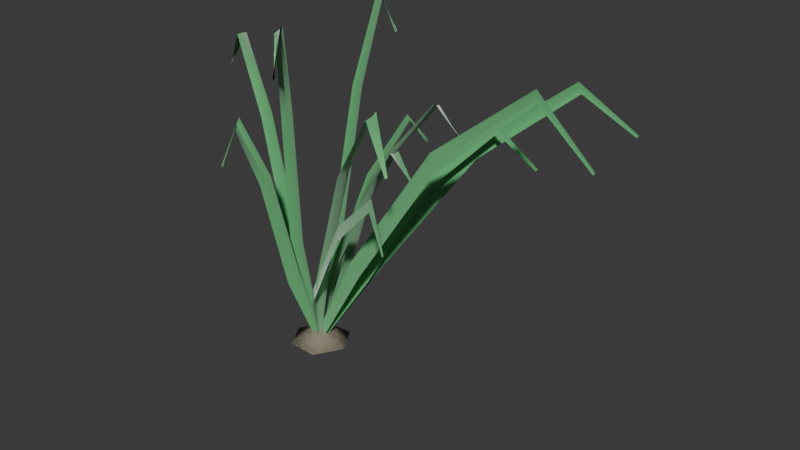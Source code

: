 # Source: aquatic_eelgrass.blend  (saved by Blender 5.2.44; exported with 4.5.12 LTS)
import bpy
from mathutils import Matrix  # noqa: F401  (used for matrix-valued properties, if any)

bpy.ops.wm.read_factory_settings(use_empty=True)
scene = bpy.context.scene
scene.name = 'Scene'

# ---- collections
col_collection = bpy.data.collections.new('Collection'); scene.collection.children.link(col_collection)

# ---- materials (node trees are filled in below, after node groups)
mat_m_eelgrass_root = bpy.data.materials.new('M_Eelgrass_Root')
mat_m_eelgrass_blade = bpy.data.materials.new('M_Eelgrass_Blade')

# ---- material node trees
mat_m_eelgrass_root.use_nodes = True; mat_m_eelgrass_root.node_tree.nodes.clear()
_N = mat_m_eelgrass_root.node_tree.nodes; _L = mat_m_eelgrass_root.node_tree.links
n0 = _N.new('ShaderNodeBsdfPrincipled'); n0.name = 'Principled BSDF'; n0.location = (200, 0)
n0.inputs[0].default_value = (0.28, 0.25, 0.18, 1.0)
n0.inputs[2].default_value = 0.85
n0.inputs[10].default_value = 0.005
n0.inputs[13].default_value = 0.25
n1 = _N.new('ShaderNodeTexNoise'); n1.name = 'Noise Texture'; n1.location = (-400, -150)
n1.width = 160
n1.inputs[2].default_value = 18.0
n1.inputs[3].default_value = 6.0
n1.inputs[4].default_value = 0.75
n2 = _N.new('ShaderNodeBump'); n2.name = 'Bump'; n2.location = (-100, -150)
n2.inputs[0].default_value = 0.35
n2.inputs[1].default_value = 0.15
n3 = _N.new('ShaderNodeOutputMaterial'); n3.name = 'Material Output'; n3.location = (500, 0)
_L.new(n1.outputs[0], n2.inputs[3])
_L.new(n2.outputs[0], n0.inputs[5])
_L.new(n0.outputs[0], n3.inputs[0])
n3.is_active_output = True
mat_m_eelgrass_blade.use_nodes = True; mat_m_eelgrass_blade.node_tree.nodes.clear()
_N = mat_m_eelgrass_blade.node_tree.nodes; _L = mat_m_eelgrass_blade.node_tree.links
n0 = _N.new('ShaderNodeBsdfPrincipled'); n0.name = 'Principled BSDF'; n0.location = (200, 0)
n0.inputs[0].default_value = (0.15, 0.58, 0.22, 1.0)
n0.inputs[2].default_value = 0.25
n0.inputs[8].default_value = 0.65
n0.inputs[9].default_value = (0.0375, 0.2625, 0.015)
n0.inputs[10].default_value = 0.03
n0.inputs[24].default_value = 0.4
n1 = _N.new('ShaderNodeOutputMaterial'); n1.name = 'Material Output'; n1.location = (500, 0)
_L.new(n0.outputs[0], n1.inputs[0])
n1.is_active_output = True

# ---- world
world_world = bpy.data.worlds.new('World'); scene.world = world_world
world_world.use_nodes = True; world_world.node_tree.nodes.clear()
_N = world_world.node_tree.nodes; _L = world_world.node_tree.links
n0 = _N.new('ShaderNodeOutputWorld'); n0.name = 'World Output'; n0.location = (200, 100)
n1 = _N.new('ShaderNodeBackground'); n1.name = 'Background'; n1.location = (-200, 100)
n1.inputs[0].default_value = (0.05088, 0.05088, 0.05088, 1.0)
_L.new(n1.outputs[0], n0.inputs[0])
n0.is_active_output = True
world_world.color = (0.05088, 0.05088, 0.05088)
world_world.sun_shadow_jitter_overblur = 0.0

# ---- meshes
me_flora_eelgrass_mesh = bpy.data.meshes.new('Flora_Eelgrass_Mesh')
me_flora_eelgrass_mesh.from_pydata([(0.0, 0.0, 0.06), (0.0, 0.0, -6.706e-10), (0.063, 0.0, 0.03), (0.03075, 0.05326, 0.03), (-0.02925, 0.05066, 0.03), (-0.057, 6.98e-18, 0.03), (-0.02925, -0.05066, 0.03), (0.03075, -0.05326, 0.03), (-0.00194, 0.007495, 0.03056), (0.0, 0.0, 0.03), (-0.001718, -0.007495, 0.03106), (0.05486, 0.02139, 0.1663), (0.05976, 0.005407, 0.165), (0.05526, -0.0106, 0.1672), (0.1156, 0.0248, 0.3585), (0.1195, 0.01081, 0.3575), (0.116, -0.003183, 0.3594), (0.1779, 0.02729, 0.4682), (0.1793, 0.01622, 0.4675), (0.1787, 0.005405, 0.4703), (0.2176, 0.02231, 0.4116), (0.2191, 0.01983, 0.4125), (0.2212, 0.01805, 0.4139), (-0.005637, -0.003759, 0.03379), (0.0, 0.0, 0.03), (0.006775, -7.616e-05, 0.02621), (0.07787, 0.01789, 0.1979), (0.08976, 0.02663, 0.19), (0.1044, 0.02576, 0.1819), (0.2058, 0.04617, 0.4198), (0.2155, 0.05327, 0.4117), (0.2274, 0.05265, 0.4032), (0.3387, 0.0767, 0.5487), (0.3413, 0.0799, 0.5383), (0.3448, 0.07921, 0.5278), (0.4152, 0.09752, 0.4773), (0.4131, 0.09766, 0.475), (0.4113, 0.09682, 0.4727), (-0.004746, -0.004719, 0.03393), (0.0, 0.0, 0.03), (0.00659, 0.001169, 0.02607), (0.09141, 0.04185, 0.2236), (0.1011, 0.05249, 0.215), (0.115, 0.05411, 0.2058), (0.2665, 0.09641, 0.4748), (0.2741, 0.105, 0.4658), (0.2849, 0.1062, 0.4561), (0.4457, 0.1535, 0.6195), (0.4472, 0.1575, 0.6092), (0.45, 0.1577, 0.5984), (0.5405, 0.1923, 0.5399), (0.5386, 0.1925, 0.5375), (0.537, 0.1916, 0.5351), (-0.002033, 0.007212, 0.02798), (0.0, 0.0, 0.03), (-0.001967, -0.007212, 0.03209), (-0.0017, 0.07545, 0.2363), (0.003361, 0.05991, 0.24), (-0.001578, 0.04436, 0.2439), (0.002664, 0.1333, 0.5164), (0.006721, 0.1198, 0.52), (0.00278, 0.1063, 0.5237), (0.007952, 0.1867, 0.6715), (0.01008, 0.1797, 0.68), (0.008216, 0.1729, 0.6887), (0.0117, 0.217, 0.5987), (0.01232, 0.2197, 0.6), (0.01194, 0.2224, 0.6013), (-0.002146, 0.006987, 0.02739), (0.0, 0.0, 0.03), (-0.001848, -0.006987, 0.03283), (0.002188, 0.06813, 0.1609), (0.007401, 0.05275, 0.165), (0.002722, 0.03765, 0.1706), (0.04666, 0.119, 0.354), (0.0508, 0.1055, 0.3575), (0.04722, 0.09252, 0.3631), (0.0907, 0.1655, 0.4597), (0.0942, 0.1582, 0.4675), (0.09431, 0.1523, 0.4769), (0.1092, 0.1918, 0.4109), (0.1111, 0.1934, 0.4125), (0.1123, 0.1956, 0.4143), (-0.002171, 0.00736, 0.02883), (0.0, 0.0, 0.03), (-0.001795, -0.00736, 0.03169), (0.01589, 0.04756, 0.1889), (0.02102, 0.03164, 0.19), (0.01656, 0.01597, 0.1939), (0.1102, 0.07731, 0.4112), (0.114, 0.06328, 0.4117), (0.1108, 0.0497, 0.4158), (0.2043, 0.1053, 0.5354), (0.2071, 0.09491, 0.5383), (0.2078, 0.08564, 0.5445), (0.2424, 0.1164, 0.4735), (0.2451, 0.116, 0.475), (0.2475, 0.1166, 0.4767), (-0.001857, 0.007499, 0.02924), (0.0, 0.0, 0.03), (-0.001948, -0.007499, 0.02952), (-0.06462, 0.01983, 0.2134), (-0.05988, 0.003826, 0.215), (-0.06478, -0.01217, 0.2139), (-0.1235, 0.02165, 0.4644), (-0.1198, 0.007653, 0.4658), (-0.1237, -0.006344, 0.4649), (-0.1806, 0.02238, 0.6069), (-0.1796, 0.01148, 0.6092), (-0.181, 0.0004237, 0.6082), (-0.2186, 0.0112, 0.5369), (-0.2196, 0.01403, 0.5375), (-0.2212, 0.01634, 0.5385), (-0.002074, 0.007424, 0.03091), (0.0, 0.0, 0.03), (-0.001914, -0.007424, 0.02879), (-0.02095, -0.01444, 0.242), (-0.01581, -0.03027, 0.24), (-0.02066, -0.0462, 0.2381), (0.0002762, -0.04675, 0.5223), (0.004387, -0.06053, 0.52), (0.0005311, -0.07449, 0.5184), (0.02295, -0.08165, 0.6862), (0.02458, -0.0908, 0.68), (0.02232, -0.1003, 0.6746), (0.02598, -0.1139, 0.6007), (0.02604, -0.111, 0.6), (0.02512, -0.1082, 0.5993), (-0.005822, 0.003771, 0.03348), (0.0, 0.0, 0.03), (0.002772, -0.006359, 0.02652), (0.03327, -0.04687, 0.1736), (0.04579, -0.05397, 0.165), (0.05122, -0.06803, 0.1577), (0.1541, -0.1023, 0.3669), (0.1636, -0.1079, 0.3575), (0.168, -0.1195, 0.3499), (0.2792, -0.1594, 0.4782), (0.2814, -0.1619, 0.4675), (0.2814, -0.1676, 0.4579), (0.3376, -0.1988, 0.4148), (0.3359, -0.1979, 0.4125), (0.3337, -0.1979, 0.4104), (-0.00196, 0.007023, 0.03266), (0.0, 0.0, 0.03), (-0.002039, -0.007023, 0.0274), (-0.002518, -0.04468, 0.1949), (0.002409, -0.05995, 0.19), (-0.002662, -0.07521, 0.1853), (0.0008867, -0.1067, 0.4163), (0.004819, -0.1199, 0.4117), (0.0007513, -0.1331, 0.4072), (0.005361, -0.174, 0.5477), (0.007228, -0.1799, 0.5383), (0.005098, -0.1858, 0.5291), (0.008436, -0.2224, 0.4766), (0.008834, -0.2198, 0.475), (0.008233, -0.2173, 0.4734), (-0.001232, 0.007263, 0.03244), (0.0, 0.0, 0.03), (-0.002522, -0.007263, 0.02894), (0.06456, -0.03512, 0.22), (0.06804, -0.05073, 0.215), (0.06222, -0.06639, 0.2137), (0.1696, -0.08793, 0.4706), (0.1721, -0.1015, 0.4658), (0.1674, -0.1152, 0.4647), (0.2776, -0.1435, 0.6161), (0.2761, -0.1522, 0.6092), (0.2726, -0.1621, 0.6054), (0.3358, -0.1861, 0.5394), (0.3335, -0.186, 0.5375), (0.331, -0.1869, 0.5359), (-0.006677, -0.0005986, 0.03391), (0.0, 0.0, 0.03), (0.00583, -0.003311, 0.02609), (0.1115, -0.02929, 0.249), (0.1255, -0.02721, 0.24), (0.1375, -0.03493, 0.2312), (0.3121, -0.05609, 0.5295), (0.323, -0.05442, 0.52), (0.3324, -0.0606, 0.5108), (0.5175, -0.08267, 0.6907), (0.5204, -0.08163, 0.68), (0.5228, -0.08453, 0.6695), (0.6298, -0.1004, 0.6024), (0.6281, -0.09976, 0.6), (0.6262, -0.1001, 0.5976)], [], [(0, 2, 3), (0, 3, 4), (0, 4, 5), (0, 5, 6), (0, 6, 7), (0, 7, 2), (1, 3, 2), (1, 4, 3), (1, 5, 4), (1, 6, 5), (1, 7, 6), (1, 2, 7), (8, 9, 12, 11), (9, 10, 13, 12), (11, 12, 15, 14), (12, 13, 16, 15), (14, 15, 18, 17), (15, 16, 19, 18), (17, 18, 21, 20), (18, 19, 22, 21), (23, 24, 27, 26), (24, 25, 28, 27), (26, 27, 30, 29), (27, 28, 31, 30), (29, 30, 33, 32), (30, 31, 34, 33), (32, 33, 36, 35), (33, 34, 37, 36), (38, 39, 42, 41), (39, 40, 43, 42), (41, 42, 45, 44), (42, 43, 46, 45), (44, 45, 48, 47), (45, 46, 49, 48), (47, 48, 51, 50), (48, 49, 52, 51), (53, 54, 57, 56), (54, 55, 58, 57), (56, 57, 60, 59), (57, 58, 61, 60), (59, 60, 63, 62), (60, 61, 64, 63), (62, 63, 66, 65), (63, 64, 67, 66), (68, 69, 72, 71), (69, 70, 73, 72), (71, 72, 75, 74), (72, 73, 76, 75), (74, 75, 78, 77), (75, 76, 79, 78), (77, 78, 81, 80), (78, 79, 82, 81), (83, 84, 87, 86), (84, 85, 88, 87), (86, 87, 90, 89), (87, 88, 91, 90), (89, 90, 93, 92), (90, 91, 94, 93), (92, 93, 96, 95), (93, 94, 97, 96), (98, 99, 102, 101), (99, 100, 103, 102), (101, 102, 105, 104), (102, 103, 106, 105), (104, 105, 108, 107), (105, 106, 109, 108), (107, 108, 111, 110), (108, 109, 112, 111), (113, 114, 117, 116), (114, 115, 118, 117), (116, 117, 120, 119), (117, 118, 121, 120), (119, 120, 123, 122), (120, 121, 124, 123), (122, 123, 126, 125), (123, 124, 127, 126), (128, 129, 132, 131), (129, 130, 133, 132), (131, 132, 135, 134), (132, 133, 136, 135), (134, 135, 138, 137), (135, 136, 139, 138), (137, 138, 141, 140), (138, 139, 142, 141), (143, 144, 147, 146), (144, 145, 148, 147), (146, 147, 150, 149), (147, 148, 151, 150), (149, 150, 153, 152), (150, 151, 154, 153), (152, 153, 156, 155), (153, 154, 157, 156), (158, 159, 162, 161), (159, 160, 163, 162), (161, 162, 165, 164), (162, 163, 166, 165), (164, 165, 168, 167), (165, 166, 169, 168), (167, 168, 171, 170), (168, 169, 172, 171), (173, 174, 177, 176), (174, 175, 178, 177), (176, 177, 180, 179), (177, 178, 181, 180), (179, 180, 183, 182), (180, 181, 184, 183), (182, 183, 186, 185), (183, 184, 187, 186)])
me_flora_eelgrass_mesh.polygons.foreach_set('use_smooth', [True] * 108)
me_flora_eelgrass_mesh.polygons.foreach_set('material_index', [0, 0, 0, 0, 0, 0, 0, 0, 0, 0, 0, 0, 1, 1, 1, 1, 1, 1, 1, 1, 1, 1, 1, 1, 1, 1, 1, 1, 1, 1, 1, 1, 1, 1, 1, 1, 1, 1, 1, 1, 1, 1, 1, 1, 1, 1, 1, 1, 1, 1, 1, 1, 1, 1, 1, 1, 1, 1, 1, 1, 1, 1, 1, 1, 1, 1, 1, 1, 1, 1, 1, 1, 1, 1, 1, 1, 1, 1, 1, 1, 1, 1, 1, 1, 1, 1, 1, 1, 1, 1, 1, 1, 1, 1, 1, 1, 1, 1, 1, 1, 1, 1, 1, 1, 1, 1, 1, 1])
me_flora_eelgrass_mesh.materials.append(mat_m_eelgrass_root)
me_flora_eelgrass_mesh.materials.append(mat_m_eelgrass_blade)
me_flora_eelgrass_mesh.update()

# ---- objects
ob_flora_eelgrass = bpy.data.objects.new('Flora_Eelgrass', me_flora_eelgrass_mesh)

# ---- transforms, parenting, visibility, modifiers, constraints
ob_flora_eelgrass.location = (0.0, 0.0, 0.0)

# ---- collection membership
scene.collection.objects.link(ob_flora_eelgrass)

# ---- scene / render settings (as saved in the file)
scene.frame_start = 1; scene.frame_end = 250; scene.frame_set(1)
scene.render.engine = 'BLENDER_EEVEE_NEXT'
scene.render.bake_bias = 0.0
scene.render.bake_samples = 0
scene.render.compositor_device = 'GPU'
scene.eevee.use_volume_custom_range = False
scene.eevee.fast_gi_thickness_near = 0.1
scene.eevee.fast_gi_thickness_far = 0.0
scene.eevee.ray_tracing_options.screen_trace_thickness = 0.1
bpy.context.view_layer.update()

# ---- added for rendering (the .blend has no active camera and no usable light): camera, sun
cam_auto = bpy.data.cameras.new('AutoCamera')
cam_auto.lens = 50.0
cam_auto.sensor_width = 36.0
cam_auto.clip_end = 1000.0
ob_auto_camera = bpy.data.objects.new('AutoCamera', cam_auto)
scene.collection.objects.link(ob_auto_camera)
ob_auto_camera.location = (1.29867, -1.31329, 1.22088)
ob_auto_camera.rotation_euler = (1.09748, -7.21219e-08, 0.694738)
scene.camera = ob_auto_camera
light_auto_sun = bpy.data.lights.new('AutoSun', 'SUN')
light_auto_sun.energy = 3.0
light_auto_sun.angle = 0.0523599
ob_auto_sun = bpy.data.objects.new('AutoSun', light_auto_sun)
scene.collection.objects.link(ob_auto_sun)
ob_auto_sun.rotation_euler = (0.872665, 0.174533, 0.523599)
bpy.context.view_layer.update()
